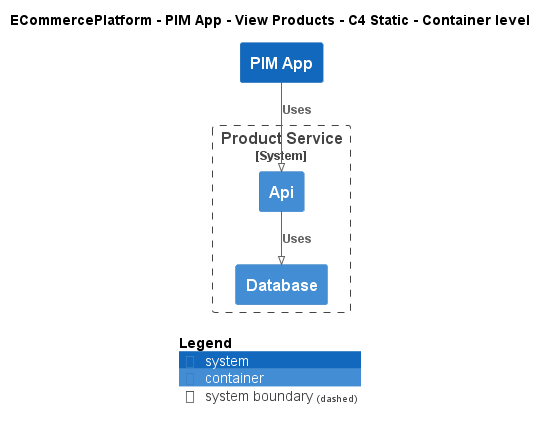

The diagram above was rendered by PlantUML. Its source (embedded in the PNG):
@startuml
!pragma layout smetana
!include ..\..\..\..\..\.c4s\C4_Container.puml

AddElementTag("c4interflow:lifecycle:new", $bgColor=green, $fontColor=#ffffff, $borderColor=green, $shadowing="False")
AddElementTag("c4interflow:lifecycle:changed", $bgColor=orange, $fontColor=#ffffff, $borderColor=orange, $shadowing="False")
AddElementTag("c4interflow:lifecycle:removed", $bgColor=red, $fontColor=#ffffff, $borderColor=red, $shadowing="False")

AddRelTag("c4interflow:lifecycle:new", $textColor=green, $lineColor=green)
AddRelTag("c4interflow:lifecycle:changed", $textColor=orange, $lineColor=orange)
AddRelTag("c4interflow:lifecycle:removed", $textColor=red, $lineColor=red)

SHOW_PERSON_PORTRAIT()
LAYOUT_TOP_DOWN()

skinparam linetype polyline

title ECommercePlatform - PIM App - View Products - C4 Static - Container level

System(ECommercePlatform.SoftwareSystems.PIMApp, "PIM App", "")

System_Boundary(ECommercePlatform.SoftwareSystems.ProductService, "Product Service") {
    Container(ECommercePlatform.SoftwareSystems.ProductService.Containers.Api, "Api", "", "")
    Container(ECommercePlatform.SoftwareSystems.ProductService.Containers.Database, "Database", "", "")
}

Rel(ECommercePlatform.SoftwareSystems.PIMApp, ECommercePlatform.SoftwareSystems.ProductService.Containers.Api, "Uses")
Rel(ECommercePlatform.SoftwareSystems.ProductService.Containers.Api, ECommercePlatform.SoftwareSystems.ProductService.Containers.Database, "Uses")


SHOW_LEGEND()
@enduml